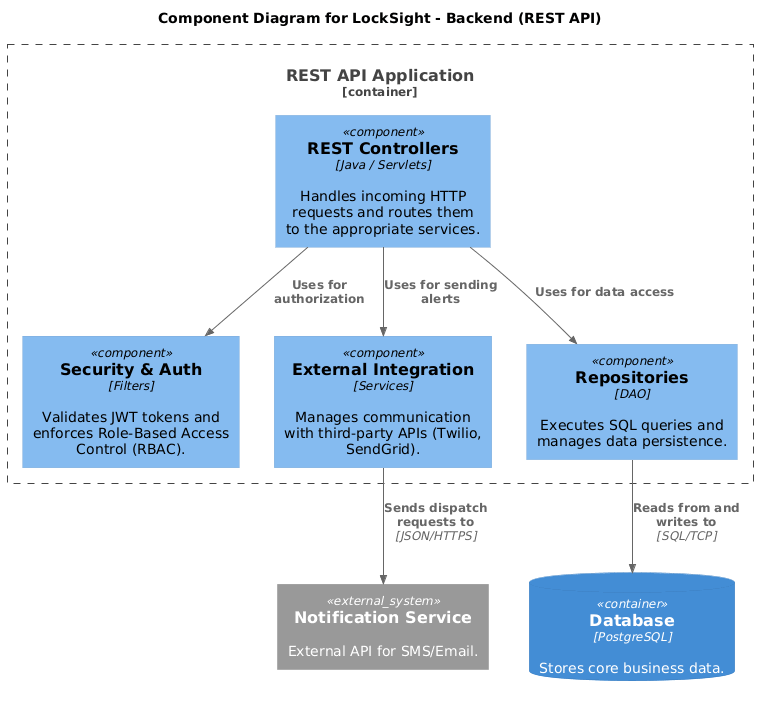

The diagram above was rendered by PlantUML. Its source (embedded in the PNG):
@startuml
!include https://raw.githubusercontent.com/plantuml-stdlib/C4-PlantUML/master/C4_Component.puml

LAYOUT_TOP_DOWN()

title Component Diagram for LockSight - Backend (REST API)

ContainerDb(db, "Database", "PostgreSQL", "Stores core business data.")
System_Ext(notifications, "Notification Service", "External API for SMS/Email.")

Container_Boundary(api, "REST API Application") {
    Component(controllers, "REST Controllers", "Java / Servlets", "Handles incoming HTTP requests and routes them to the appropriate services.")
    
    Component(security, "Security & Auth", "Filters", "Validates JWT tokens and enforces Role-Based Access Control (RBAC).")
    
    Component(external_integration, "External Integration", "Services", "Manages communication with third-party APIs (Twilio, SendGrid).")
    
    Component(repositories, "Repositories", "DAO", "Executes SQL queries and manages data persistence.")
    
    Rel(controllers, security, "Uses for authorization")
    Rel(controllers, repositories, "Uses for data access")
    Rel(controllers, external_integration, "Uses for sending alerts")
}

Rel(repositories, db, "Reads from and writes to", "SQL/TCP")
Rel(external_integration, notifications, "Sends dispatch requests to", "JSON/HTTPS")
@enduml